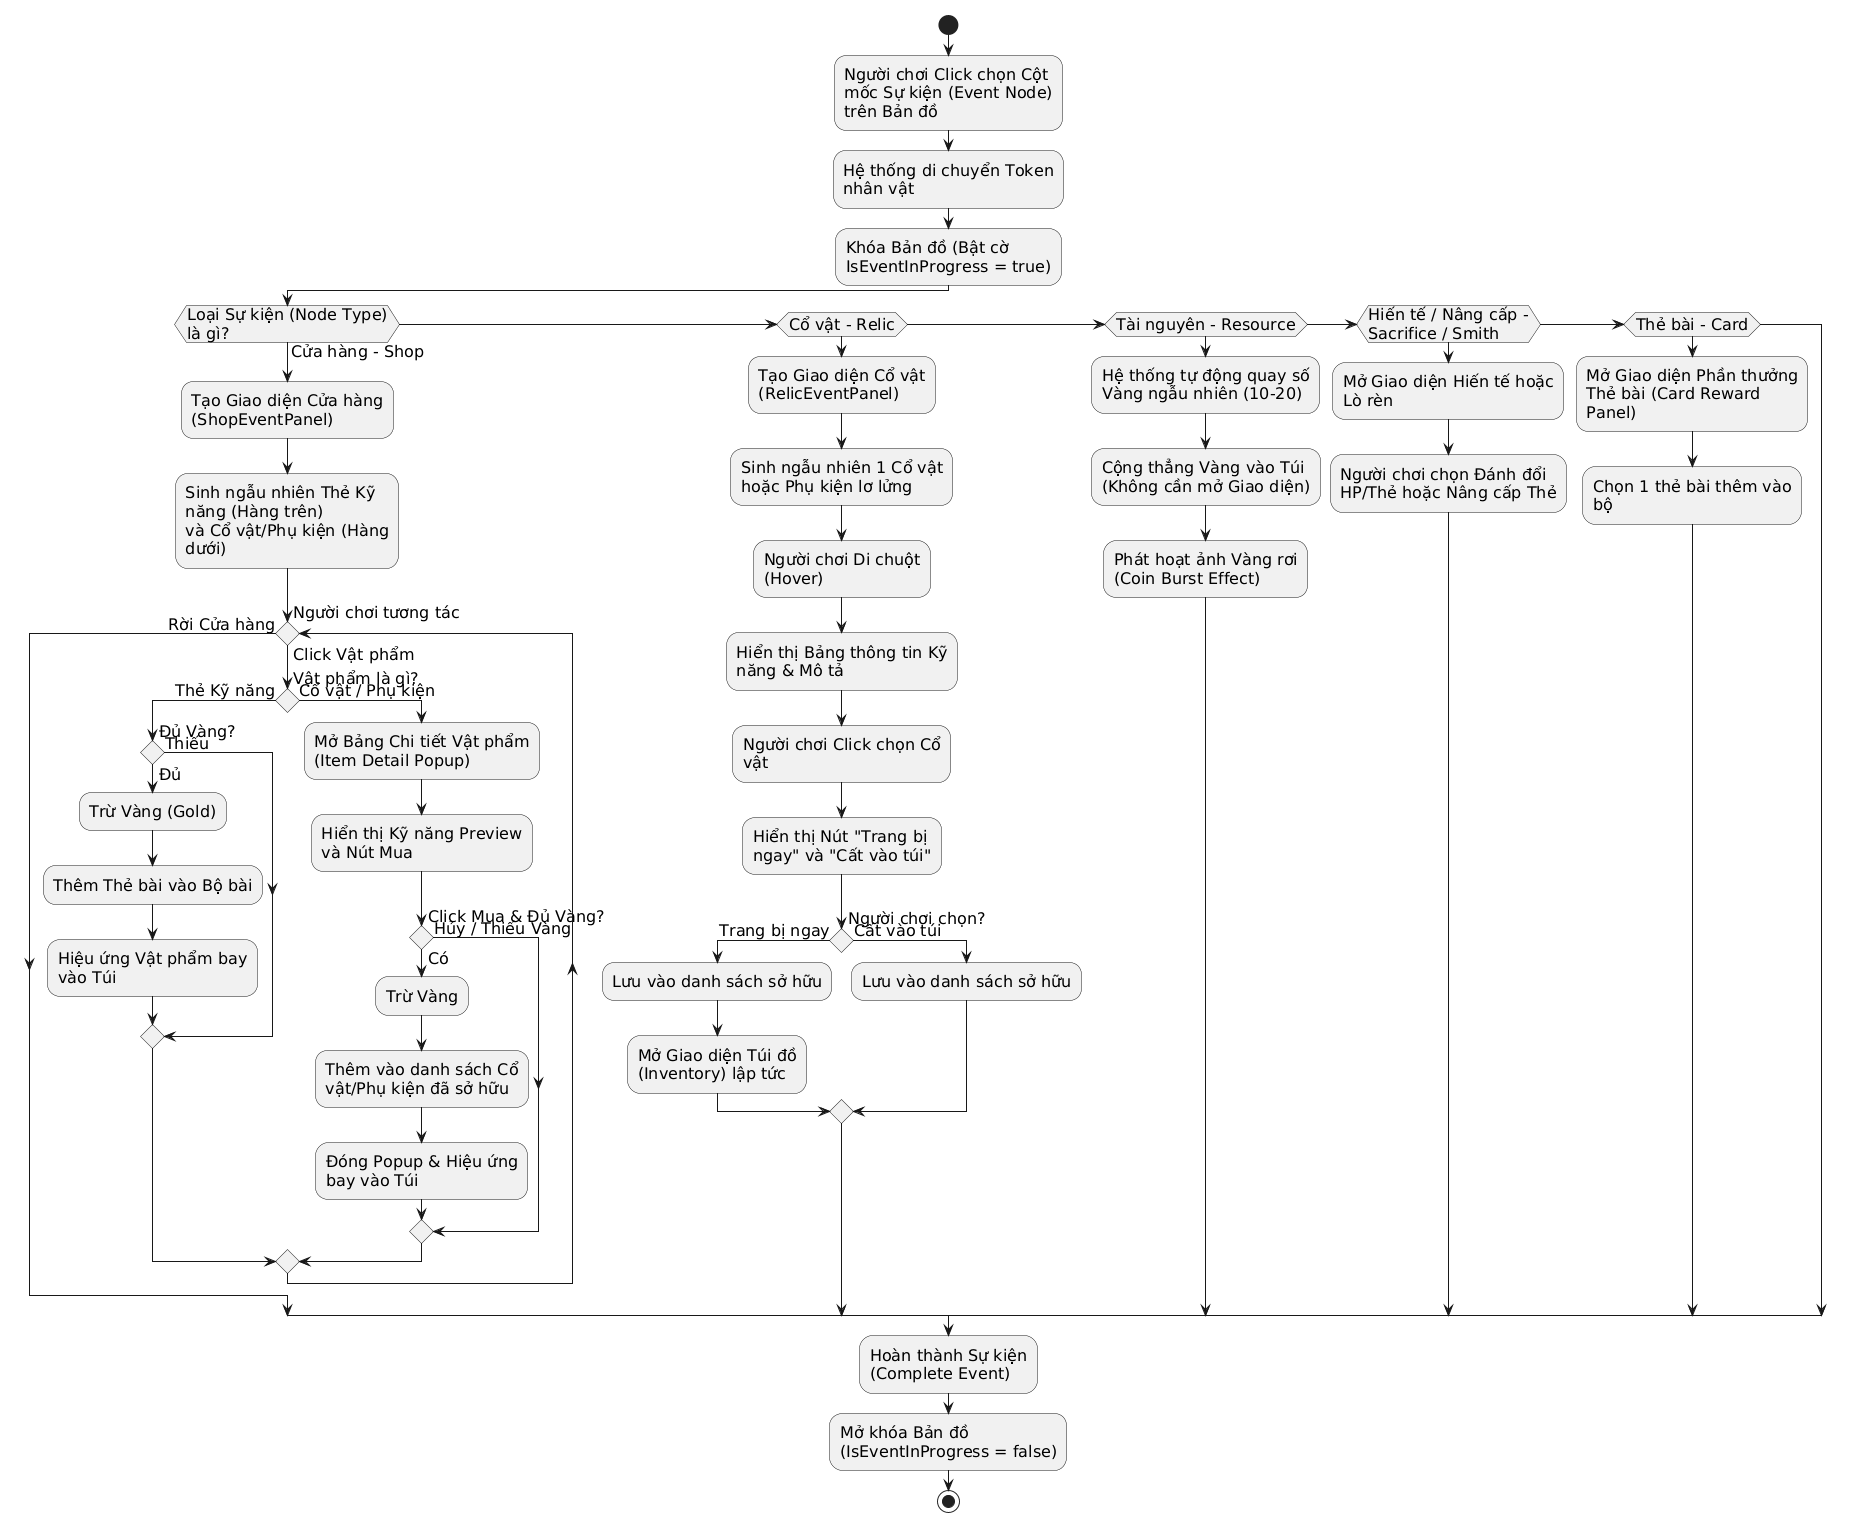

The diagram above was rendered by PlantUML. Its source (embedded in the PNG):
@startuml
' THIẾT LẬP GIAO DIỆN
skinparam shadowing false
skinparam monochrome true
skinparam defaultFontName Arial
skinparam conditionStyle diamond
skinparam defaultFontSize 16
skinparam wrapWidth 220

start
:Người chơi Click chọn Cột mốc Sự kiện (Event Node) trên Bản đồ;
:Hệ thống di chuyển Token nhân vật;
:Khóa Bản đồ (Bật cờ IsEventInProgress = true);

if (Loại Sự kiện (Node Type) là gì?) then (Cửa hàng - Shop)
  :Tạo Giao diện Cửa hàng (ShopEventPanel);
  :Sinh ngẫu nhiên Thẻ Kỹ năng (Hàng trên) \nvà Cổ vật/Phụ kiện (Hàng dưới);
  
  while (Người chơi tương tác) is (Click Vật phẩm)
    if (Vật phẩm là gì?) then (Thẻ Kỹ năng)
      if (Đủ Vàng?) then (Đủ)
        :Trừ Vàng (Gold);
        :Thêm Thẻ bài vào Bộ bài;
        :Hiệu ứng Vật phẩm bay vào Túi;
      else (Thiếu)
      endif
    else (Cổ vật / Phụ kiện)
      :Mở Bảng Chi tiết Vật phẩm (Item Detail Popup);
      :Hiển thị Kỹ năng Preview và Nút Mua;
      if (Click Mua & Đủ Vàng?) then (Có)
        :Trừ Vàng;
        :Thêm vào danh sách Cổ vật/Phụ kiện đã sở hữu;
        :Đóng Popup & Hiệu ứng bay vào Túi;
      else (Hủy / Thiếu Vàng)
      endif
    endif
  endwhile (Rời Cửa hàng)

elseif (Cổ vật - Relic)
  :Tạo Giao diện Cổ vật (RelicEventPanel);
  :Sinh ngẫu nhiên 1 Cổ vật hoặc Phụ kiện lơ lửng;
  
  :Người chơi Di chuột (Hover);
  :Hiển thị Bảng thông tin Kỹ năng & Mô tả;
  
  :Người chơi Click chọn Cổ vật;
  :Hiển thị Nút "Trang bị ngay" và "Cất vào túi";
  
  if (Người chơi chọn?) then (Trang bị ngay)
    :Lưu vào danh sách sở hữu;
    :Mở Giao diện Túi đồ (Inventory) lập tức;
  else (Cất vào túi)
    :Lưu vào danh sách sở hữu;
  endif

elseif (Tài nguyên - Resource)
  :Hệ thống tự động quay số Vàng ngẫu nhiên (10-20);
  :Cộng thẳng Vàng vào Túi (Không cần mở Giao diện);
  :Phát hoạt ảnh Vàng rơi (Coin Burst Effect);

elseif (Hiến tế / Nâng cấp - Sacrifice / Smith)
  :Mở Giao diện Hiến tế hoặc Lò rèn;
  :Người chơi chọn Đánh đổi HP/Thẻ hoặc Nâng cấp Thẻ;
  
elseif (Thẻ bài - Card)
  :Mở Giao diện Phần thưởng Thẻ bài (Card Reward Panel);
  :Chọn 1 thẻ bài thêm vào bộ;
endif

:Hoàn thành Sự kiện (Complete Event);
:Mở khóa Bản đồ (IsEventInProgress = false);
stop
@enduml